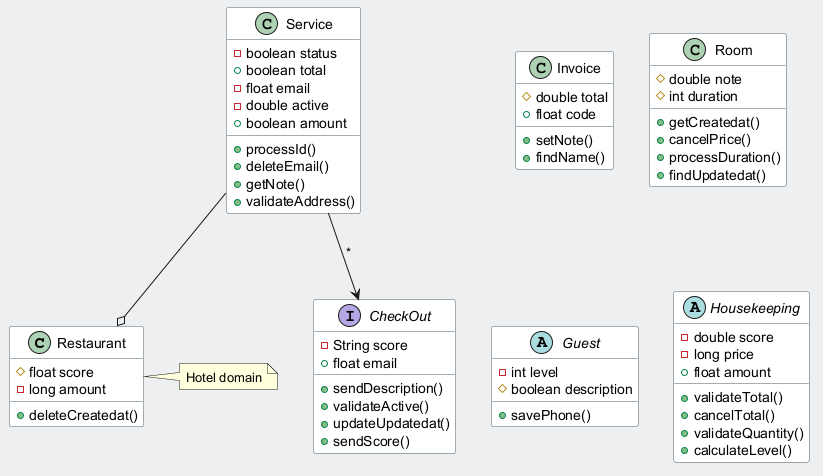

The diagram above was rendered by PlantUML. Its source (embedded in the PNG):
@startuml
skinparam backgroundColor #ECEFF1
skinparam classBackgroundColor #FFFFFF
skinparam classBorderColor #455A64
class Restaurant {
  #float score
  -long amount
  +deleteCreatedat()
}
class Invoice {
  #double total
  +float code
  +setNote()
  +findName()
}
class Room {
  #double note
  #int duration
  +getCreatedat()
  +cancelPrice()
  +processDuration()
  +findUpdatedat()
}
abstract class Guest {
  -int level
  #boolean description
  +savePhone()
}
abstract class Housekeeping {
  -double score
  -long price
  +float amount
  +validateTotal()
  +cancelTotal()
  +validateQuantity()
  +calculateLevel()
}
interface CheckOut {
  -String score
  +float email
  +sendDescription()
  +validateActive()
  +updateUpdatedat()
  +sendScore()
}
class Service {
  -boolean status
  +boolean total
  -float email
  -double active
  +boolean amount
  +processId()
  +deleteEmail()
  +getNote()
  +validateAddress()
}
Service --> CheckOut : "*"
Service --o Restaurant
note right of Restaurant : Hotel domain
@enduml